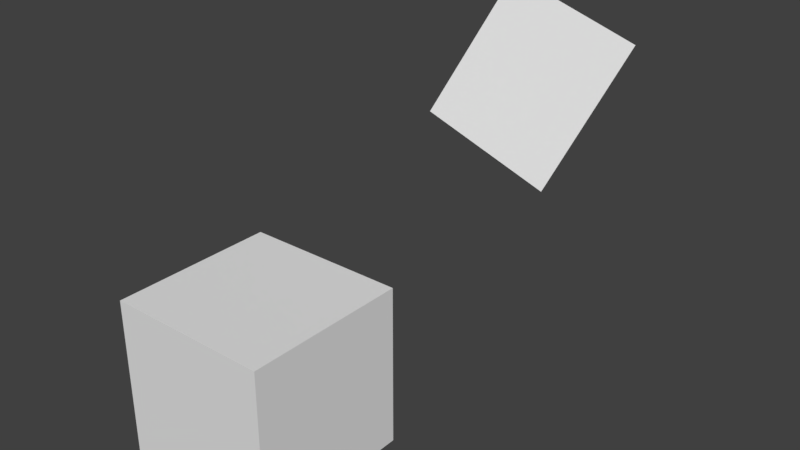 # Source: untitled.blend  (saved by Blender 2.79.0; exported with 4.5.12 LTS)
import bpy
from mathutils import Matrix  # noqa: F401  (used for matrix-valued properties, if any)

bpy.ops.wm.read_factory_settings(use_empty=True)
scene = bpy.context.scene
scene.name = 'Scene'

# ---- collections
col_collection_1 = bpy.data.collections.new('Collection 1'); scene.collection.children.link(col_collection_1)

# ---- world
world_world = bpy.data.worlds.new('World'); scene.world = world_world
world_world.color = (0.05088, 0.05088, 0.05088)
world_world.use_sun_shadow = False
world_world.sun_shadow_jitter_overblur = 0.0
world_world.cycles.sampling_method = 'MANUAL'

# ---- meshes
me_cube_001 = bpy.data.meshes.new('Cube.001')
me_cube_001.from_pydata([(-1.0, -1.0, -1.0), (-1.0, -1.0, 1.0), (-1.0, 1.0, -1.0), (-1.0, 1.0, 1.0), (1.0, -1.0, -1.0), (1.0, -1.0, 1.0), (1.0, 1.0, -1.0), (1.0, 1.0, 1.0)], [], [(0, 1, 3, 2), (2, 3, 7, 6), (6, 7, 5, 4), (4, 5, 1, 0), (2, 6, 4, 0), (7, 3, 1, 5)])
_uv = me_cube_001.uv_layers.new(name='UVMap')
_uv.uv.foreach_set('vector', [0.0, 0.0, 1.0, 0.0, 1.0, 1.0, 0.0, 1.0, 0.0, 0.0, 1.0, 0.0, 1.0, 1.0, 0.0, 1.0, 0.0, 0.0, 1.0, 0.0, 1.0, 1.0, 0.0, 1.0, 0.0, 0.0, 1.0, 0.0, 1.0, 1.0, 0.0, 1.0, 0.0, 0.0, 1.0, 0.0, 1.0, 1.0, 0.0, 1.0, 0.0, 0.0, 1.0, 0.0, 1.0, 1.0, 0.0, 1.0])
me_cube_001.use_remesh_preserve_volume = False
me_cube_001.use_remesh_preserve_attributes = False
me_cube_001.use_mirror_vertex_groups = False
me_cube_001.update()
me_plane = bpy.data.meshes.new('Plane')
me_plane.from_pydata([(-1.0, -1.0, 0.0), (1.0, -1.0, 0.0), (-1.0, 1.0, 0.0), (1.0, 1.0, 0.0)], [], [(0, 1, 3, 2)])
_uv = me_plane.uv_layers.new(name='UVMap')
_uv.uv.foreach_set('vector', [0.0001, 9.998e-05, 0.9999, 9.998e-05, 0.9999, 0.9999, 9.998e-05, 0.9999])
me_plane.use_remesh_preserve_volume = False
me_plane.use_remesh_preserve_attributes = False
me_plane.use_mirror_vertex_groups = False
me_plane.update()

# ---- objects
ob_cube = bpy.data.objects.new('Cube', me_cube_001)
ob_plane = bpy.data.objects.new('Plane', me_plane)

# ---- transforms, parenting, visibility, modifiers, constraints
ob_cube.location = (0.0, 0.0, 0.0)
ob_cube.lineart.crease_threshold = 0.0
ob_plane.parent = ob_cube
ob_plane.location = (0.528, 4.092, 2.35)
ob_plane.rotation_euler = (-0.414, 0.9875, -2.081)
ob_plane.lineart.crease_threshold = 0.0

# ---- collection membership
col_collection_1.objects.link(ob_cube)
col_collection_1.objects.link(ob_plane)

# ---- scene / render settings (as saved in the file)
scene.frame_start = 1; scene.frame_end = 250; scene.frame_set(1)
scene.render.engine = 'BLENDER_EEVEE_NEXT'
scene.render.resolution_percentage = 50
scene.render.dither_intensity = 0.0
scene.cycles.use_denoising = False
scene.cycles.samples = 128
scene.cycles.sampling_pattern = 'TABULATED_SOBOL'
scene.cycles.use_adaptive_sampling = False
scene.cycles.use_light_tree = False
scene.cycles.blur_glossy = 0.0
scene.cycles.sample_clamp_indirect = 0.0
scene.view_settings.view_transform = 'Standard'
bpy.context.view_layer.update()

# ---- added for rendering (the .blend has no active camera and no usable light): camera, sun
cam_auto = bpy.data.cameras.new('AutoCamera')
cam_auto.lens = 50.0
cam_auto.sensor_width = 36.0
cam_auto.clip_end = 1000.0
ob_auto_camera = bpy.data.objects.new('AutoCamera', cam_auto)
scene.collection.objects.link(ob_auto_camera)
ob_auto_camera.location = (7.53693, -6.72471, 6.92877)
ob_auto_camera.rotation_euler = (1.09748, -7.21219e-08, 0.694738)
scene.camera = ob_auto_camera
light_auto_sun = bpy.data.lights.new('AutoSun', 'SUN')
light_auto_sun.energy = 3.0
light_auto_sun.angle = 0.0523599
ob_auto_sun = bpy.data.objects.new('AutoSun', light_auto_sun)
scene.collection.objects.link(ob_auto_sun)
ob_auto_sun.rotation_euler = (0.872665, 0.174533, 0.523599)
bpy.context.view_layer.update()
